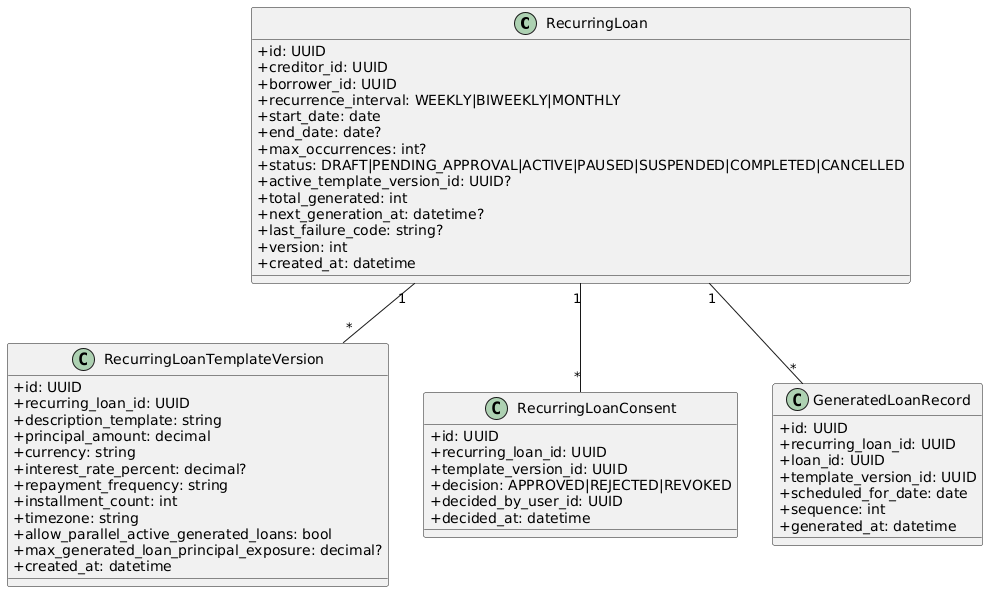

The diagram above was rendered by PlantUML. Its source (embedded in the PNG):
@startuml
skinparam classAttributeIconSize 0
class RecurringLoan {
  +id: UUID
  +creditor_id: UUID
  +borrower_id: UUID
  +recurrence_interval: WEEKLY|BIWEEKLY|MONTHLY
  +start_date: date
  +end_date: date?
  +max_occurrences: int?
  +status: DRAFT|PENDING_APPROVAL|ACTIVE|PAUSED|SUSPENDED|COMPLETED|CANCELLED
  +active_template_version_id: UUID?
  +total_generated: int
  +next_generation_at: datetime?
  +last_failure_code: string?
  +version: int
  +created_at: datetime
}
class RecurringLoanTemplateVersion {
  +id: UUID
  +recurring_loan_id: UUID
  +description_template: string
  +principal_amount: decimal
  +currency: string
  +interest_rate_percent: decimal?
  +repayment_frequency: string
  +installment_count: int
  +timezone: string
  +allow_parallel_active_generated_loans: bool
  +max_generated_loan_principal_exposure: decimal?
  +created_at: datetime
}
class RecurringLoanConsent {
  +id: UUID
  +recurring_loan_id: UUID
  +template_version_id: UUID
  +decision: APPROVED|REJECTED|REVOKED
  +decided_by_user_id: UUID
  +decided_at: datetime
}
class GeneratedLoanRecord {
  +id: UUID
  +recurring_loan_id: UUID
  +loan_id: UUID
  +template_version_id: UUID
  +scheduled_for_date: date
  +sequence: int
  +generated_at: datetime
}
RecurringLoan "1" -- "*" RecurringLoanTemplateVersion
RecurringLoan "1" -- "*" RecurringLoanConsent
RecurringLoan "1" -- "*" GeneratedLoanRecord
@enduml